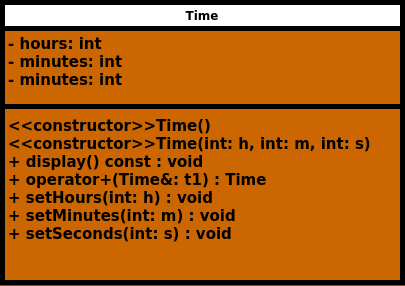

The diagram above was exported from draw.io. Its source (the exported page's mxGraphModel, read from the mxfile embedded in the PNG):
<mxGraphModel dx="587" dy="381" grid="1" gridSize="10" guides="1" tooltips="1" connect="1" arrows="1" fold="1" page="1" pageScale="1" pageWidth="1169" pageHeight="827" background="#994C00" math="0" shadow="0">
  <root>
    <mxCell id="0" />
    <mxCell id="1" parent="0" />
    <mxCell id="CaPYCVL_c0tDYkiFNutb-1" value="Time" style="swimlane;fontStyle=1;align=center;verticalAlign=top;childLayout=stackLayout;horizontal=1;startSize=26;horizontalStack=0;resizeParent=1;resizeParentMax=0;resizeLast=0;collapsible=1;marginBottom=0;whiteSpace=wrap;html=1;strokeWidth=5;swimlaneFillColor=#CC6600;" vertex="1" parent="1">
      <mxGeometry x="320" y="120" width="400" height="280" as="geometry" />
    </mxCell>
    <mxCell id="CaPYCVL_c0tDYkiFNutb-2" value="&lt;b&gt;&lt;font style=&quot;font-size: 15px;&quot;&gt;- hours: int&lt;/font&gt;&lt;/b&gt;&lt;div&gt;&lt;b&gt;&lt;font style=&quot;font-size: 15px;&quot;&gt;- minutes: int&lt;/font&gt;&lt;/b&gt;&lt;/div&gt;&lt;div&gt;&lt;b&gt;&lt;font style=&quot;font-size: 15px;&quot;&gt;- minutes: int&lt;/font&gt;&lt;/b&gt;&lt;/div&gt;" style="text;strokeColor=none;fillColor=none;align=left;verticalAlign=top;spacingLeft=4;spacingRight=4;overflow=hidden;rotatable=0;points=[[0,0.5],[1,0.5]];portConstraint=eastwest;whiteSpace=wrap;html=1;" vertex="1" parent="CaPYCVL_c0tDYkiFNutb-1">
      <mxGeometry y="26" width="400" height="74" as="geometry" />
    </mxCell>
    <mxCell id="CaPYCVL_c0tDYkiFNutb-3" value="" style="line;strokeWidth=5;fillColor=none;align=left;verticalAlign=middle;spacingTop=-1;spacingLeft=3;spacingRight=3;rotatable=0;labelPosition=right;points=[];portConstraint=eastwest;strokeColor=inherit;" vertex="1" parent="CaPYCVL_c0tDYkiFNutb-1">
      <mxGeometry y="100" width="400" height="8" as="geometry" />
    </mxCell>
    <mxCell id="CaPYCVL_c0tDYkiFNutb-4" value="&lt;b style=&quot;font-size: 15px;&quot;&gt;&lt;font style=&quot;font-size: 15px;&quot;&gt;&amp;lt;&amp;lt;constructor&amp;gt;&amp;gt;Time()&lt;/font&gt;&lt;/b&gt;&lt;div style=&quot;font-size: 15px;&quot;&gt;&lt;b&gt;&lt;font style=&quot;font-size: 15px;&quot;&gt;&amp;lt;&amp;lt;constructor&amp;gt;&amp;gt;Time(int: h, int: m, int: s)&lt;/font&gt;&lt;/b&gt;&lt;/div&gt;&lt;div style=&quot;font-size: 15px;&quot;&gt;&lt;b style=&quot;background-color: initial;&quot;&gt;+ display() const : void&lt;/b&gt;&lt;br&gt;&lt;/div&gt;&lt;div style=&quot;font-size: 15px;&quot;&gt;&lt;b&gt;&lt;font style=&quot;font-size: 15px;&quot;&gt;+ operator+(Time&amp;amp;: t1) : Time&lt;/font&gt;&lt;/b&gt;&lt;/div&gt;&lt;div style=&quot;font-size: 15px;&quot;&gt;&lt;b&gt;+ setHours(int: h) : void&lt;/b&gt;&lt;/div&gt;&lt;div style=&quot;font-size: 15px;&quot;&gt;&lt;b&gt;+ setMinutes(int: m) : void&lt;/b&gt;&lt;/div&gt;&lt;div style=&quot;font-size: 15px;&quot;&gt;&lt;b&gt;+ setSeconds(int: s) : void&lt;/b&gt;&lt;/div&gt;" style="text;strokeColor=none;fillColor=none;align=left;verticalAlign=top;spacingLeft=4;spacingRight=4;overflow=hidden;rotatable=0;points=[[0,0.5],[1,0.5]];portConstraint=eastwest;whiteSpace=wrap;html=1;" vertex="1" parent="CaPYCVL_c0tDYkiFNutb-1">
      <mxGeometry y="108" width="400" height="172" as="geometry" />
    </mxCell>
  </root>
</mxGraphModel>